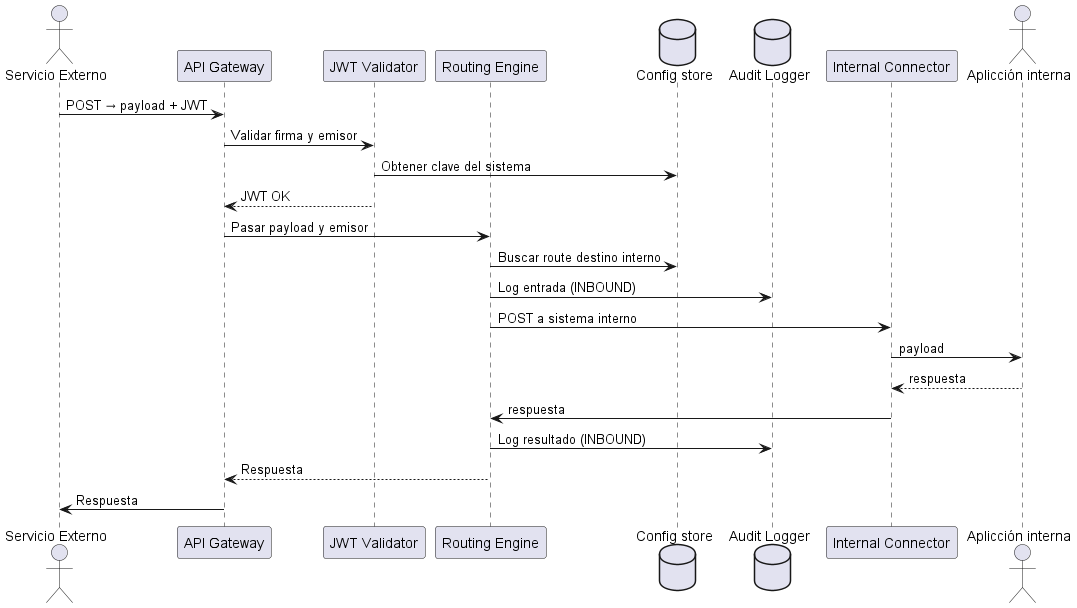

The diagram above was rendered by PlantUML. Its source (embedded in the PNG):
@startuml
actor "Servicio Externo" as SE
participant "API Gateway" as GW
participant "JWT Validator" as JV
participant "Routing Engine" as RE
database "Config store" as CS
database "Audit Logger" as DB
participant "Internal Connector" as IC
actor "Aplicción interna" as AI

SE -> GW: POST → payload + JWT

GW -> JV: Validar firma y emisor
JV -> CS: Obtener clave del sistema
JV --> GW: JWT OK
GW -> RE: Pasar payload y emisor

RE -> CS: Buscar route destino interno
RE -> DB: Log entrada (INBOUND)
RE -> IC: POST a sistema interno
IC -> AI: payload

AI --> IC: respuesta
IC -> RE: respuesta
RE -> DB: Log resultado (INBOUND)
RE --> GW: Respuesta
GW -> SE: Respuesta
@enduml